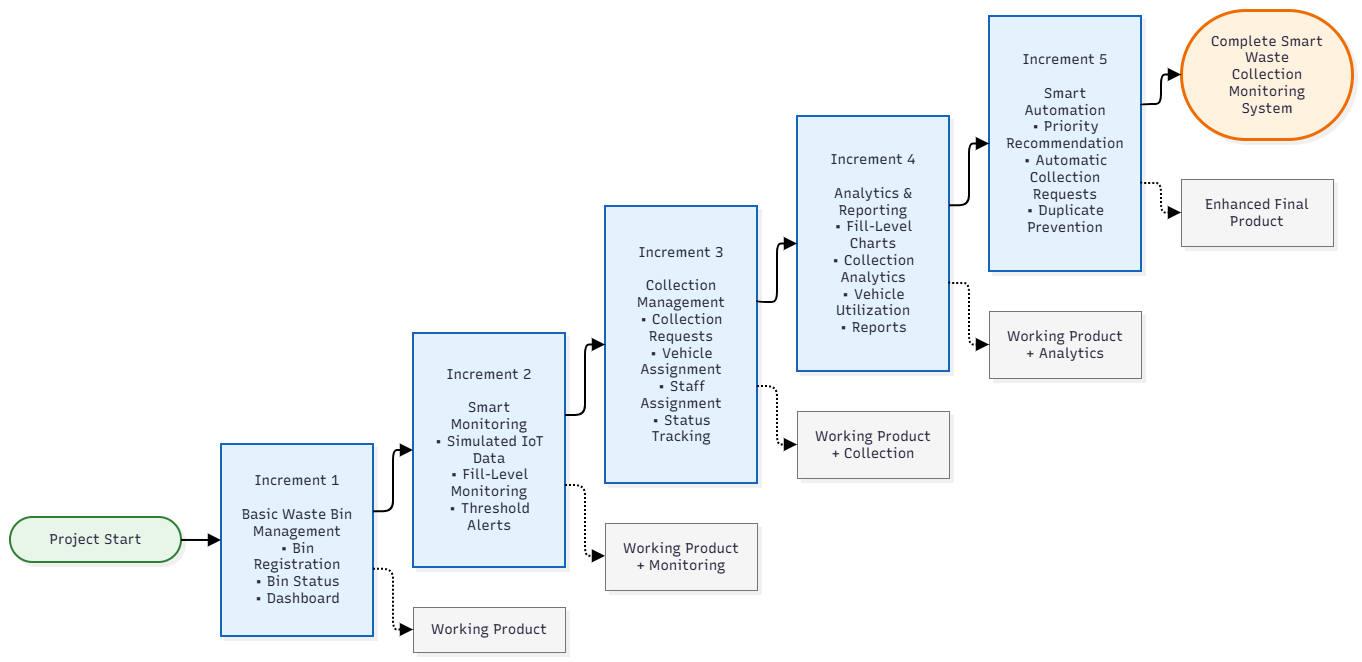

The diagram above was exported from draw.io. Its source (the exported page's mxGraphModel, read from the mxfile embedded in the PNG):
<mxGraphModel dx="2669" dy="1698" grid="1" gridSize="10" guides="1" tooltips="1" connect="1" arrows="1" fold="1" page="1" pageScale="1" pageWidth="850" pageHeight="1100" math="0" shadow="0">
  <root>
    <mxCell id="0" />
    <mxCell id="1" parent="0" />
    <UserObject label="" mermaidData="{&#10;  &quot;data&quot;: &quot;flowchart LR\n\n    START([\&quot;Project Start\&quot;])\n\n    I1[\&quot;Increment 1&lt;br/&gt;&lt;br/&gt;Basic Waste Bin Management&lt;br/&gt;• Bin Registration&lt;br/&gt;• Bin Status&lt;br/&gt;• Dashboard\&quot;]\n\n    I2[\&quot;Increment 2&lt;br/&gt;&lt;br/&gt;Smart Monitoring&lt;br/&gt;• Simulated IoT Data&lt;br/&gt;• Fill-Level Monitoring&lt;br/&gt;• Threshold Alerts\&quot;]\n\n    I3[\&quot;Increment 3&lt;br/&gt;&lt;br/&gt;Collection Management&lt;br/&gt;• Collection Requests&lt;br/&gt;• Vehicle Assignment&lt;br/&gt;• Staff Assignment&lt;br/&gt;• Status Tracking\&quot;]\n\n    I4[\&quot;Increment 4&lt;br/&gt;&lt;br/&gt;Analytics &amp; Reporting&lt;br/&gt;• Fill-Level Charts&lt;br/&gt;• Collection Analytics&lt;br/&gt;• Vehicle Utilization&lt;br/&gt;• Reports\&quot;]\n\n    I5[\&quot;Increment 5&lt;br/&gt;&lt;br/&gt;Smart Automation&lt;br/&gt;• Priority Recommendation&lt;br/&gt;• Automatic Collection Requests&lt;br/&gt;• Duplicate Prevention\&quot;]\n\n    FINAL([\&quot;Complete Smart Waste&lt;br/&gt;Collection Monitoring System\&quot;])\n\n    START --&gt; I1\n    I1 --&gt; I2\n    I2 --&gt; I3\n    I3 --&gt; I4\n    I4 --&gt; I5\n    I5 --&gt; FINAL\n\n    I1 -.-&gt; F1[\&quot;Working Product\&quot;]\n    I2 -.-&gt; F2[\&quot;Working Product + Monitoring\&quot;]\n    I3 -.-&gt; F3[\&quot;Working Product + Collection\&quot;]\n    I4 -.-&gt; F4[\&quot;Working Product + Analytics\&quot;]\n    I5 -.-&gt; F5[\&quot;Enhanced Final Product\&quot;]\n\n    classDef increment fill:#e3f2fd,stroke:#1565c0,stroke-width:2px;\n    classDef start fill:#e8f5e9,stroke:#2e7d32,stroke-width:2px;\n    classDef final fill:#fff3e0,stroke:#ef6c00,stroke-width:3px;\n    classDef feedback fill:#f5f5f5,stroke:#757575,stroke-width:1px;\n\n    class I1,I2,I3,I4,I5 increment;\n    class START start;\n    class FINAL final;\n    class F1,F2,F3,F4,F5 feedback;&quot;,&#10;  &quot;config&quot;: null,&#10;  &quot;version&quot;: &quot;12&quot;&#10;}" id="PWekPzEWAih9vKt_jMpt-233">
      <mxCell connectable="0" parent="1" style="group;transparentBounds=1;editIcon=1;lockedGroup=0;groupPadding=10;" vertex="1">
        <mxGeometry as="geometry" />
      </mxCell>
    </UserObject>
    <UserObject label="Project Start" mermaidId="n:START" mermaidBaseStyle="html=1;rounded=1;whiteSpace=wrap;arcSize=50;strokeWidth=2;fillColor=#e8f5e9;strokeColor=#2e7d32;fontColor=#28253D;fontFamily=Recursive;fontSize=14;shadow=1;shadowColor=#000000;shadowOffsetX=4;shadowOffsetY=4;shadowBlur=0;shadowOpacity=6;" mermaidBaseValue="Project Start" id="PWekPzEWAih9vKt_jMpt-234">
      <mxCell parent="PWekPzEWAih9vKt_jMpt-233" style="html=1;rounded=1;whiteSpace=wrap;arcSize=50;strokeWidth=2;fillColor=#e8f5e9;strokeColor=#2e7d32;fontColor=#28253D;fontFamily=Recursive;fontSize=14;shadow=1;shadowColor=#000000;shadowOffsetX=4;shadowOffsetY=4;shadowBlur=0;shadowOpacity=6;fontSource=https%3A%2F%2Ffonts.googleapis.com%2Fcss%3Ffamily%3DRecursive;" vertex="1">
        <mxGeometry height="45" width="171" x="30" y="537" as="geometry" />
      </mxCell>
    </UserObject>
    <UserObject label="Increment 1&#10;&#10;Basic Waste Bin Management&#10;• Bin Registration&#10;• Bin Status&#10;• Dashboard" mermaidId="n:I1" mermaidBaseStyle="html=1;whiteSpace=wrap;strokeWidth=2;fillColor=#e3f2fd;strokeColor=#1565c0;fontColor=#28253D;fontFamily=Recursive;fontSize=14;shadow=1;shadowColor=#000000;shadowOffsetX=4;shadowOffsetY=4;shadowBlur=0;shadowOpacity=6;" mermaidBaseValue="Increment 1&#10;&#10;Basic Waste Bin Management&#10;• Bin Registration&#10;• Bin Status&#10;• Dashboard" id="PWekPzEWAih9vKt_jMpt-235">
      <mxCell parent="PWekPzEWAih9vKt_jMpt-233" style="html=1;whiteSpace=wrap;strokeWidth=2;fillColor=#e3f2fd;strokeColor=#1565c0;fontColor=#28253D;fontFamily=Recursive;fontSize=14;shadow=1;shadowColor=#000000;shadowOffsetX=4;shadowOffsetY=4;shadowBlur=0;shadowOpacity=6;labelWidth=120;fontSource=https%3A%2F%2Ffonts.googleapis.com%2Fcss%3Ffamily%3DRecursive;" vertex="1">
        <mxGeometry height="192" width="152" x="241" y="464" as="geometry" />
      </mxCell>
    </UserObject>
    <UserObject label="Increment 2&#10;&#10;Smart Monitoring&#10;• Simulated IoT Data&#10;• Fill-Level Monitoring&#10;• Threshold Alerts" mermaidId="n:I2" mermaidBaseStyle="html=1;whiteSpace=wrap;strokeWidth=2;fillColor=#e3f2fd;strokeColor=#1565c0;fontColor=#28253D;fontFamily=Recursive;fontSize=14;shadow=1;shadowColor=#000000;shadowOffsetX=4;shadowOffsetY=4;shadowBlur=0;shadowOpacity=6;" mermaidBaseValue="Increment 2&#10;&#10;Smart Monitoring&#10;• Simulated IoT Data&#10;• Fill-Level Monitoring&#10;• Threshold Alerts" id="PWekPzEWAih9vKt_jMpt-236">
      <mxCell parent="PWekPzEWAih9vKt_jMpt-233" style="html=1;whiteSpace=wrap;strokeWidth=2;fillColor=#e3f2fd;strokeColor=#1565c0;fontColor=#28253D;fontFamily=Recursive;fontSize=14;shadow=1;shadowColor=#000000;shadowOffsetX=4;shadowOffsetY=4;shadowBlur=0;shadowOpacity=6;labelWidth=120;fontSource=https%3A%2F%2Ffonts.googleapis.com%2Fcss%3Ffamily%3DRecursive;" vertex="1">
        <mxGeometry height="234" width="152" x="433" y="353" as="geometry" />
      </mxCell>
    </UserObject>
    <UserObject label="Increment 3&#10;&#10;Collection Management&#10;• Collection Requests&#10;• Vehicle Assignment&#10;• Staff Assignment&#10;• Status Tracking" mermaidId="n:I3" mermaidBaseStyle="html=1;whiteSpace=wrap;strokeWidth=2;fillColor=#e3f2fd;strokeColor=#1565c0;fontColor=#28253D;fontFamily=Recursive;fontSize=14;shadow=1;shadowColor=#000000;shadowOffsetX=4;shadowOffsetY=4;shadowBlur=0;shadowOpacity=6;" mermaidBaseValue="Increment 3&#10;&#10;Collection Management&#10;• Collection Requests&#10;• Vehicle Assignment&#10;• Staff Assignment&#10;• Status Tracking" id="PWekPzEWAih9vKt_jMpt-237">
      <mxCell parent="PWekPzEWAih9vKt_jMpt-233" style="html=1;whiteSpace=wrap;strokeWidth=2;fillColor=#e3f2fd;strokeColor=#1565c0;fontColor=#28253D;fontFamily=Recursive;fontSize=14;shadow=1;shadowColor=#000000;shadowOffsetX=4;shadowOffsetY=4;shadowBlur=0;shadowOpacity=6;labelWidth=120;fontSource=https%3A%2F%2Ffonts.googleapis.com%2Fcss%3Ffamily%3DRecursive;" vertex="1">
        <mxGeometry height="277" width="152" x="625" y="226" as="geometry" />
      </mxCell>
    </UserObject>
    <UserObject label="Increment 4&#10;&#10;Analytics &amp; Reporting&#10;• Fill-Level Charts&#10;• Collection Analytics&#10;• Vehicle Utilization&#10;• Reports" mermaidId="n:I4" mermaidBaseStyle="html=1;whiteSpace=wrap;strokeWidth=2;fillColor=#e3f2fd;strokeColor=#1565c0;fontColor=#28253D;fontFamily=Recursive;fontSize=14;shadow=1;shadowColor=#000000;shadowOffsetX=4;shadowOffsetY=4;shadowBlur=0;shadowOpacity=6;" mermaidBaseValue="Increment 4&#10;&#10;Analytics &amp; Reporting&#10;• Fill-Level Charts&#10;• Collection Analytics&#10;• Vehicle Utilization&#10;• Reports" id="PWekPzEWAih9vKt_jMpt-238">
      <mxCell parent="PWekPzEWAih9vKt_jMpt-233" style="html=1;whiteSpace=wrap;strokeWidth=2;fillColor=#e3f2fd;strokeColor=#1565c0;fontColor=#28253D;fontFamily=Recursive;fontSize=14;shadow=1;shadowColor=#000000;shadowOffsetX=4;shadowOffsetY=4;shadowBlur=0;shadowOpacity=6;labelWidth=120;fontSource=https%3A%2F%2Ffonts.googleapis.com%2Fcss%3Ffamily%3DRecursive;" vertex="1">
        <mxGeometry height="255" width="152" x="817" y="136" as="geometry" />
      </mxCell>
    </UserObject>
    <UserObject label="Increment 5&#10;&#10;Smart Automation&#10;• Priority Recommendation&#10;• Automatic Collection Requests&#10;• Duplicate Prevention" mermaidId="n:I5" mermaidBaseStyle="html=1;whiteSpace=wrap;strokeWidth=2;fillColor=#e3f2fd;strokeColor=#1565c0;fontColor=#28253D;fontFamily=Recursive;fontSize=14;shadow=1;shadowColor=#000000;shadowOffsetX=4;shadowOffsetY=4;shadowBlur=0;shadowOpacity=6;" mermaidBaseValue="Increment 5&#10;&#10;Smart Automation&#10;• Priority Recommendation&#10;• Automatic Collection Requests&#10;• Duplicate Prevention" id="PWekPzEWAih9vKt_jMpt-239">
      <mxCell parent="PWekPzEWAih9vKt_jMpt-233" style="html=1;whiteSpace=wrap;strokeWidth=2;fillColor=#e3f2fd;strokeColor=#1565c0;fontColor=#28253D;fontFamily=Recursive;fontSize=14;shadow=1;shadowColor=#000000;shadowOffsetX=4;shadowOffsetY=4;shadowBlur=0;shadowOpacity=6;labelWidth=120;fontSource=https%3A%2F%2Ffonts.googleapis.com%2Fcss%3Ffamily%3DRecursive;" vertex="1">
        <mxGeometry height="255" width="152" x="1009" y="36" as="geometry" />
      </mxCell>
    </UserObject>
    <UserObject label="Complete Smart Waste&#10;Collection Monitoring System" mermaidId="n:FINAL" mermaidBaseStyle="html=1;rounded=1;whiteSpace=wrap;arcSize=50;strokeWidth=3;fillColor=#fff3e0;strokeColor=#ef6c00;fontColor=#28253D;fontFamily=Recursive;fontSize=14;shadow=1;shadowColor=#000000;shadowOffsetX=4;shadowOffsetY=4;shadowBlur=0;shadowOpacity=6;" mermaidBaseValue="Complete Smart Waste&#10;Collection Monitoring System" id="PWekPzEWAih9vKt_jMpt-240">
      <mxCell parent="PWekPzEWAih9vKt_jMpt-233" style="html=1;rounded=1;whiteSpace=wrap;arcSize=50;strokeWidth=3;fillColor=#fff3e0;strokeColor=#ef6c00;fontColor=#28253D;fontFamily=Recursive;fontSize=14;shadow=1;shadowColor=#000000;shadowOffsetX=4;shadowOffsetY=4;shadowBlur=0;shadowOpacity=6;labelWidth=120;fontSource=https%3A%2F%2Ffonts.googleapis.com%2Fcss%3Ffamily%3DRecursive;" vertex="1">
        <mxGeometry height="129" width="171" x="1201" y="30" as="geometry" />
      </mxCell>
    </UserObject>
    <UserObject label="Working Product" mermaidId="n:F1" mermaidBaseStyle="html=1;whiteSpace=wrap;strokeWidth=1;fillColor=#f5f5f5;strokeColor=#757575;fontColor=#28253D;fontFamily=Recursive;fontSize=14;shadow=1;shadowColor=#000000;shadowOffsetX=4;shadowOffsetY=4;shadowBlur=0;shadowOpacity=6;" mermaidBaseValue="Working Product" id="PWekPzEWAih9vKt_jMpt-241">
      <mxCell parent="PWekPzEWAih9vKt_jMpt-233" style="html=1;whiteSpace=wrap;strokeWidth=1;fillColor=#f5f5f5;strokeColor=#757575;fontColor=#28253D;fontFamily=Recursive;fontSize=14;shadow=1;shadowColor=#000000;shadowOffsetX=4;shadowOffsetY=4;shadowBlur=0;shadowOpacity=6;fontSource=https%3A%2F%2Ffonts.googleapis.com%2Fcss%3Ffamily%3DRecursive;" vertex="1">
        <mxGeometry height="45" width="152" x="433" y="627" as="geometry" />
      </mxCell>
    </UserObject>
    <UserObject label="Working Product + Monitoring" mermaidId="n:F2" mermaidBaseStyle="html=1;whiteSpace=wrap;strokeWidth=1;fillColor=#f5f5f5;strokeColor=#757575;fontColor=#28253D;fontFamily=Recursive;fontSize=14;shadow=1;shadowColor=#000000;shadowOffsetX=4;shadowOffsetY=4;shadowBlur=0;shadowOpacity=6;" mermaidBaseValue="Working Product + Monitoring" id="PWekPzEWAih9vKt_jMpt-242">
      <mxCell parent="PWekPzEWAih9vKt_jMpt-233" style="html=1;whiteSpace=wrap;strokeWidth=1;fillColor=#f5f5f5;strokeColor=#757575;fontColor=#28253D;fontFamily=Recursive;fontSize=14;shadow=1;shadowColor=#000000;shadowOffsetX=4;shadowOffsetY=4;shadowBlur=0;shadowOpacity=6;labelWidth=120;fontSource=https%3A%2F%2Ffonts.googleapis.com%2Fcss%3Ffamily%3DRecursive;" vertex="1">
        <mxGeometry height="67" width="152" x="625" y="543" as="geometry" />
      </mxCell>
    </UserObject>
    <UserObject label="Working Product + Collection" mermaidId="n:F3" mermaidBaseStyle="html=1;whiteSpace=wrap;strokeWidth=1;fillColor=#f5f5f5;strokeColor=#757575;fontColor=#28253D;fontFamily=Recursive;fontSize=14;shadow=1;shadowColor=#000000;shadowOffsetX=4;shadowOffsetY=4;shadowBlur=0;shadowOpacity=6;" mermaidBaseValue="Working Product + Collection" id="PWekPzEWAih9vKt_jMpt-243">
      <mxCell parent="PWekPzEWAih9vKt_jMpt-233" style="html=1;whiteSpace=wrap;strokeWidth=1;fillColor=#f5f5f5;strokeColor=#757575;fontColor=#28253D;fontFamily=Recursive;fontSize=14;shadow=1;shadowColor=#000000;shadowOffsetX=4;shadowOffsetY=4;shadowBlur=0;shadowOpacity=6;labelWidth=120;fontSource=https%3A%2F%2Ffonts.googleapis.com%2Fcss%3Ffamily%3DRecursive;" vertex="1">
        <mxGeometry height="67" width="152" x="817" y="431" as="geometry" />
      </mxCell>
    </UserObject>
    <UserObject label="Working Product + Analytics" mermaidId="n:F4" mermaidBaseStyle="html=1;whiteSpace=wrap;strokeWidth=1;fillColor=#f5f5f5;strokeColor=#757575;fontColor=#28253D;fontFamily=Recursive;fontSize=14;shadow=1;shadowColor=#000000;shadowOffsetX=4;shadowOffsetY=4;shadowBlur=0;shadowOpacity=6;" mermaidBaseValue="Working Product + Analytics" id="PWekPzEWAih9vKt_jMpt-244">
      <mxCell parent="PWekPzEWAih9vKt_jMpt-233" style="html=1;whiteSpace=wrap;strokeWidth=1;fillColor=#f5f5f5;strokeColor=#757575;fontColor=#28253D;fontFamily=Recursive;fontSize=14;shadow=1;shadowColor=#000000;shadowOffsetX=4;shadowOffsetY=4;shadowBlur=0;shadowOpacity=6;labelWidth=120;fontSource=https%3A%2F%2Ffonts.googleapis.com%2Fcss%3Ffamily%3DRecursive;" vertex="1">
        <mxGeometry height="67" width="152" x="1009" y="331" as="geometry" />
      </mxCell>
    </UserObject>
    <UserObject label="Enhanced Final Product" mermaidId="n:F5" mermaidBaseStyle="html=1;whiteSpace=wrap;strokeWidth=1;fillColor=#f5f5f5;strokeColor=#757575;fontColor=#28253D;fontFamily=Recursive;fontSize=14;shadow=1;shadowColor=#000000;shadowOffsetX=4;shadowOffsetY=4;shadowBlur=0;shadowOpacity=6;" mermaidBaseValue="Enhanced Final Product" id="PWekPzEWAih9vKt_jMpt-245">
      <mxCell parent="PWekPzEWAih9vKt_jMpt-233" style="html=1;whiteSpace=wrap;strokeWidth=1;fillColor=#f5f5f5;strokeColor=#757575;fontColor=#28253D;fontFamily=Recursive;fontSize=14;shadow=1;shadowColor=#000000;shadowOffsetX=4;shadowOffsetY=4;shadowBlur=0;shadowOpacity=6;labelWidth=120;fontSource=https%3A%2F%2Ffonts.googleapis.com%2Fcss%3Ffamily%3DRecursive;" vertex="1">
        <mxGeometry height="67" width="152" x="1201" y="199" as="geometry" />
      </mxCell>
    </UserObject>
    <UserObject label="" mermaidId="e:START-&gt;I1#0" mermaidBaseStyle="edgeStyle=orthogonalEdgeStyle;rounded=1;curved=0;startArrow=none;endArrow=block;endSize=8;jumpStyle=arc;jumpSize=12;strokeColor=#000000;exitX=1;exitY=0.51;entryX=0;entryY=0.5;strokeWidth=2;targetPerimeterSpacing=4;" mermaidBaseValue="" id="PWekPzEWAih9vKt_jMpt-246">
      <mxCell edge="1" parent="PWekPzEWAih9vKt_jMpt-233" source="PWekPzEWAih9vKt_jMpt-234" style="edgeStyle=orthogonalEdgeStyle;rounded=1;curved=0;startArrow=none;endArrow=block;endSize=8;jumpStyle=arc;jumpSize=12;strokeColor=#000000;exitX=1;exitY=0.51;entryX=0;entryY=0.5;strokeWidth=2;targetPerimeterSpacing=4;" target="PWekPzEWAih9vKt_jMpt-235">
        <mxGeometry relative="1" as="geometry">
          <Array as="points" />
        </mxGeometry>
      </mxCell>
    </UserObject>
    <UserObject label="" mermaidId="e:I1-&gt;I2#0" mermaidBaseStyle="edgeStyle=orthogonalEdgeStyle;rounded=1;curved=0;startArrow=none;endArrow=block;endSize=8;jumpStyle=arc;jumpSize=12;strokeColor=#000000;exitX=1;exitY=0.35;entryX=0;entryY=0.5;strokeWidth=2;targetPerimeterSpacing=4;" mermaidBaseValue="" id="PWekPzEWAih9vKt_jMpt-247">
      <mxCell edge="1" parent="PWekPzEWAih9vKt_jMpt-233" source="PWekPzEWAih9vKt_jMpt-235" style="edgeStyle=orthogonalEdgeStyle;rounded=1;curved=0;startArrow=none;endArrow=block;endSize=8;jumpStyle=arc;jumpSize=12;strokeColor=#000000;exitX=1;exitY=0.35;entryX=0;entryY=0.5;strokeWidth=2;targetPerimeterSpacing=4;" target="PWekPzEWAih9vKt_jMpt-236">
        <mxGeometry relative="1" as="geometry">
          <Array as="points">
            <mxPoint x="413" y="531" />
            <mxPoint x="413" y="470" />
          </Array>
        </mxGeometry>
      </mxCell>
    </UserObject>
    <UserObject label="" mermaidId="e:I2-&gt;I3#0" mermaidBaseStyle="edgeStyle=orthogonalEdgeStyle;rounded=1;curved=0;startArrow=none;endArrow=block;endSize=8;jumpStyle=arc;jumpSize=12;strokeColor=#000000;exitX=1;exitY=0.35;entryX=0;entryY=0.5;strokeWidth=2;targetPerimeterSpacing=4;" mermaidBaseValue="" id="PWekPzEWAih9vKt_jMpt-248">
      <mxCell edge="1" parent="PWekPzEWAih9vKt_jMpt-233" source="PWekPzEWAih9vKt_jMpt-236" style="edgeStyle=orthogonalEdgeStyle;rounded=1;curved=0;startArrow=none;endArrow=block;endSize=8;jumpStyle=arc;jumpSize=12;strokeColor=#000000;exitX=1;exitY=0.35;entryX=0;entryY=0.5;strokeWidth=2;targetPerimeterSpacing=4;" target="PWekPzEWAih9vKt_jMpt-237">
        <mxGeometry relative="1" as="geometry">
          <Array as="points">
            <mxPoint x="605" y="434" />
            <mxPoint x="605" y="364" />
          </Array>
        </mxGeometry>
      </mxCell>
    </UserObject>
    <UserObject label="" mermaidId="e:I3-&gt;I4#0" mermaidBaseStyle="edgeStyle=orthogonalEdgeStyle;rounded=1;curved=0;startArrow=none;endArrow=block;endSize=8;jumpStyle=arc;jumpSize=12;strokeColor=#000000;exitX=1;exitY=0.34;entryX=0;entryY=0.5;strokeWidth=2;targetPerimeterSpacing=4;" mermaidBaseValue="" id="PWekPzEWAih9vKt_jMpt-249">
      <mxCell edge="1" parent="PWekPzEWAih9vKt_jMpt-233" source="PWekPzEWAih9vKt_jMpt-237" style="edgeStyle=orthogonalEdgeStyle;rounded=1;curved=0;startArrow=none;endArrow=block;endSize=8;jumpStyle=arc;jumpSize=12;strokeColor=#000000;exitX=1;exitY=0.34;entryX=0;entryY=0.5;strokeWidth=2;targetPerimeterSpacing=4;" target="PWekPzEWAih9vKt_jMpt-238">
        <mxGeometry relative="1" as="geometry">
          <Array as="points">
            <mxPoint x="797" y="322" />
            <mxPoint x="797" y="264" />
          </Array>
        </mxGeometry>
      </mxCell>
    </UserObject>
    <UserObject label="" mermaidId="e:I4-&gt;I5#0" mermaidBaseStyle="edgeStyle=orthogonalEdgeStyle;rounded=1;curved=0;startArrow=none;endArrow=block;endSize=8;jumpStyle=arc;jumpSize=12;strokeColor=#000000;exitX=1;exitY=0.35;entryX=0;entryY=0.5;strokeWidth=2;targetPerimeterSpacing=4;" mermaidBaseValue="" id="PWekPzEWAih9vKt_jMpt-250">
      <mxCell edge="1" parent="PWekPzEWAih9vKt_jMpt-233" source="PWekPzEWAih9vKt_jMpt-238" style="edgeStyle=orthogonalEdgeStyle;rounded=1;curved=0;startArrow=none;endArrow=block;endSize=8;jumpStyle=arc;jumpSize=12;strokeColor=#000000;exitX=1;exitY=0.35;entryX=0;entryY=0.5;strokeWidth=2;targetPerimeterSpacing=4;" target="PWekPzEWAih9vKt_jMpt-239">
        <mxGeometry relative="1" as="geometry">
          <Array as="points">
            <mxPoint x="989" y="225" />
            <mxPoint x="989" y="163" />
          </Array>
        </mxGeometry>
      </mxCell>
    </UserObject>
    <UserObject label="" mermaidId="e:I5-&gt;FINAL#0" mermaidBaseStyle="edgeStyle=orthogonalEdgeStyle;rounded=1;curved=0;startArrow=none;endArrow=block;endSize=8;jumpStyle=arc;jumpSize=12;strokeColor=#000000;exitX=1;exitY=0.35;entryX=0;entryY=0.5;strokeWidth=2;targetPerimeterSpacing=4;" mermaidBaseValue="" id="PWekPzEWAih9vKt_jMpt-251">
      <mxCell edge="1" parent="PWekPzEWAih9vKt_jMpt-233" source="PWekPzEWAih9vKt_jMpt-239" style="edgeStyle=orthogonalEdgeStyle;rounded=1;curved=0;startArrow=none;endArrow=block;endSize=8;jumpStyle=arc;jumpSize=12;strokeColor=#000000;exitX=1;exitY=0.35;entryX=0;entryY=0.5;strokeWidth=2;targetPerimeterSpacing=4;" target="PWekPzEWAih9vKt_jMpt-240">
        <mxGeometry relative="1" as="geometry">
          <Array as="points">
            <mxPoint x="1181" y="124" />
            <mxPoint x="1181" y="95" />
          </Array>
        </mxGeometry>
      </mxCell>
    </UserObject>
    <UserObject label="" mermaidId="e:I1-&gt;F1#0" mermaidBaseStyle="edgeStyle=orthogonalEdgeStyle;rounded=1;curved=0;dashed=1;dashPattern=2 2;fixDash=1;startArrow=none;endArrow=block;endSize=8;jumpStyle=arc;jumpSize=12;strokeColor=#000000;exitX=1;exitY=0.65;entryX=0;entryY=0.5;strokeWidth=2;targetPerimeterSpacing=4;" mermaidBaseValue="" id="PWekPzEWAih9vKt_jMpt-252">
      <mxCell edge="1" parent="PWekPzEWAih9vKt_jMpt-233" source="PWekPzEWAih9vKt_jMpt-235" style="edgeStyle=orthogonalEdgeStyle;rounded=1;curved=0;dashed=1;dashPattern=2 2;fixDash=1;startArrow=none;endArrow=block;endSize=8;jumpStyle=arc;jumpSize=12;strokeColor=#000000;exitX=1;exitY=0.65;entryX=0;entryY=0.5;strokeWidth=2;targetPerimeterSpacing=4;" target="PWekPzEWAih9vKt_jMpt-241">
        <mxGeometry relative="1" as="geometry">
          <Array as="points">
            <mxPoint x="413" y="588" />
            <mxPoint x="413" y="650" />
          </Array>
        </mxGeometry>
      </mxCell>
    </UserObject>
    <UserObject label="" mermaidId="e:I2-&gt;F2#0" mermaidBaseStyle="edgeStyle=orthogonalEdgeStyle;rounded=1;curved=0;dashed=1;dashPattern=2 2;fixDash=1;startArrow=none;endArrow=block;endSize=8;jumpStyle=arc;jumpSize=12;strokeColor=#000000;exitX=1;exitY=0.65;entryX=0;entryY=0.49;strokeWidth=2;targetPerimeterSpacing=4;" mermaidBaseValue="" id="PWekPzEWAih9vKt_jMpt-253">
      <mxCell edge="1" parent="PWekPzEWAih9vKt_jMpt-233" source="PWekPzEWAih9vKt_jMpt-236" style="edgeStyle=orthogonalEdgeStyle;rounded=1;curved=0;dashed=1;dashPattern=2 2;fixDash=1;startArrow=none;endArrow=block;endSize=8;jumpStyle=arc;jumpSize=12;strokeColor=#000000;exitX=1;exitY=0.65;entryX=0;entryY=0.49;strokeWidth=2;targetPerimeterSpacing=4;" target="PWekPzEWAih9vKt_jMpt-242">
        <mxGeometry relative="1" as="geometry">
          <Array as="points">
            <mxPoint x="605" y="506" />
            <mxPoint x="605" y="576" />
          </Array>
        </mxGeometry>
      </mxCell>
    </UserObject>
    <UserObject label="" mermaidId="e:I3-&gt;F3#0" mermaidBaseStyle="edgeStyle=orthogonalEdgeStyle;rounded=1;curved=0;dashed=1;dashPattern=2 2;fixDash=1;startArrow=none;endArrow=block;endSize=8;jumpStyle=arc;jumpSize=12;strokeColor=#000000;exitX=1;exitY=0.65;entryX=0;entryY=0.5;strokeWidth=2;targetPerimeterSpacing=4;" mermaidBaseValue="" id="PWekPzEWAih9vKt_jMpt-254">
      <mxCell edge="1" parent="PWekPzEWAih9vKt_jMpt-233" source="PWekPzEWAih9vKt_jMpt-237" style="edgeStyle=orthogonalEdgeStyle;rounded=1;curved=0;dashed=1;dashPattern=2 2;fixDash=1;startArrow=none;endArrow=block;endSize=8;jumpStyle=arc;jumpSize=12;strokeColor=#000000;exitX=1;exitY=0.65;entryX=0;entryY=0.5;strokeWidth=2;targetPerimeterSpacing=4;" target="PWekPzEWAih9vKt_jMpt-243">
        <mxGeometry relative="1" as="geometry">
          <Array as="points">
            <mxPoint x="797" y="407" />
            <mxPoint x="797" y="465" />
          </Array>
        </mxGeometry>
      </mxCell>
    </UserObject>
    <UserObject label="" mermaidId="e:I4-&gt;F4#0" mermaidBaseStyle="edgeStyle=orthogonalEdgeStyle;rounded=1;curved=0;dashed=1;dashPattern=2 2;fixDash=1;startArrow=none;endArrow=block;endSize=8;jumpStyle=arc;jumpSize=12;strokeColor=#000000;exitX=1;exitY=0.65;entryX=0;entryY=0.5;strokeWidth=2;targetPerimeterSpacing=4;" mermaidBaseValue="" id="PWekPzEWAih9vKt_jMpt-255">
      <mxCell edge="1" parent="PWekPzEWAih9vKt_jMpt-233" source="PWekPzEWAih9vKt_jMpt-238" style="edgeStyle=orthogonalEdgeStyle;rounded=1;curved=0;dashed=1;dashPattern=2 2;fixDash=1;startArrow=none;endArrow=block;endSize=8;jumpStyle=arc;jumpSize=12;strokeColor=#000000;exitX=1;exitY=0.65;entryX=0;entryY=0.5;strokeWidth=2;targetPerimeterSpacing=4;" target="PWekPzEWAih9vKt_jMpt-244">
        <mxGeometry relative="1" as="geometry">
          <Array as="points">
            <mxPoint x="989" y="303" />
            <mxPoint x="989" y="364" />
          </Array>
        </mxGeometry>
      </mxCell>
    </UserObject>
    <UserObject label="" mermaidId="e:I5-&gt;F5#0" mermaidBaseStyle="edgeStyle=orthogonalEdgeStyle;rounded=1;curved=0;dashed=1;dashPattern=2 2;fixDash=1;startArrow=none;endArrow=block;endSize=8;jumpStyle=arc;jumpSize=12;strokeColor=#000000;exitX=1;exitY=0.65;entryX=0;entryY=0.5;strokeWidth=2;targetPerimeterSpacing=4;" mermaidBaseValue="" id="PWekPzEWAih9vKt_jMpt-256">
      <mxCell edge="1" parent="PWekPzEWAih9vKt_jMpt-233" source="PWekPzEWAih9vKt_jMpt-239" style="edgeStyle=orthogonalEdgeStyle;rounded=1;curved=0;dashed=1;dashPattern=2 2;fixDash=1;startArrow=none;endArrow=block;endSize=8;jumpStyle=arc;jumpSize=12;strokeColor=#000000;exitX=1;exitY=0.65;entryX=0;entryY=0.5;strokeWidth=2;targetPerimeterSpacing=4;" target="PWekPzEWAih9vKt_jMpt-245">
        <mxGeometry relative="1" as="geometry">
          <Array as="points">
            <mxPoint x="1181" y="203" />
            <mxPoint x="1181" y="232" />
          </Array>
        </mxGeometry>
      </mxCell>
    </UserObject>
  </root>
</mxGraphModel>